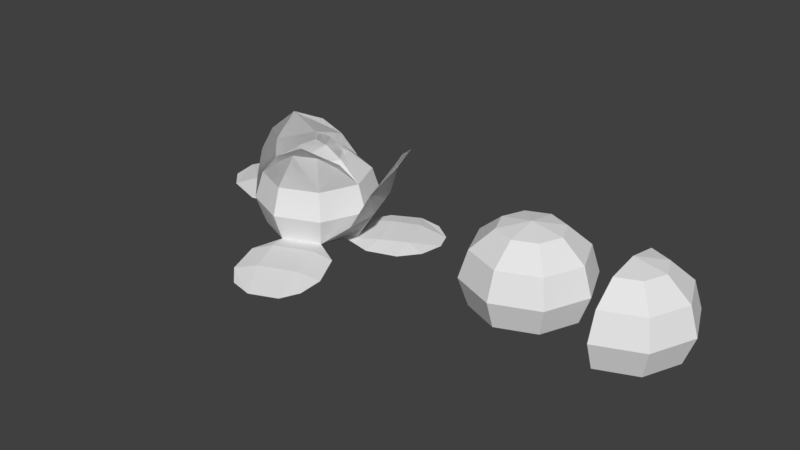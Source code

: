 # Source: Repolho.blend  (saved by Blender 2.79.0; exported with 4.5.12 LTS)
import bpy
from mathutils import Matrix  # noqa: F401  (used for matrix-valued properties, if any)

bpy.ops.wm.read_factory_settings(use_empty=True)
scene = bpy.context.scene
scene.name = 'Scene'

# ---- collections
col_collection_1 = bpy.data.collections.new('Collection 1'); scene.collection.children.link(col_collection_1)

# ---- world
world_world = bpy.data.worlds.new('World'); scene.world = world_world
world_world.color = (0.05088, 0.05088, 0.05088)
world_world.use_sun_shadow = False
world_world.sun_shadow_jitter_overblur = 0.0
world_world.cycles.sampling_method = 'MANUAL'

# ---- meshes
me_sphere_002 = bpy.data.meshes.new('Sphere.002')
me_sphere_002.from_pydata([(0.0, 0.09526, 0.1295), (4.45e-11, 0.09299, 0.03163), (0.03889, 0.03889, 0.1639), (0.06736, 0.06736, 0.1295), (0.07805, 0.07805, 0.08129), (0.06575, 0.06575, 0.03163), (0.02401, 0.02401, 0.01857), (0.055, 1.604e-08, 0.1639), (0.09526, 2.349e-08, 0.1295), (0.1104, 2.35e-08, 0.08129), (0.09299, 2.349e-08, 0.03163), (0.03395, 1.602e-08, 0.01857), (0.03889, -0.03889, 0.1639), (0.06736, -0.06736, 0.1295), (0.07805, -0.07805, 0.08129), (0.06575, -0.06575, 0.03163), (0.02401, -0.02401, 0.01857), (0.001181, -0.06327, 0.1639), (3.156e-09, -0.09526, 0.1295), (3.144e-09, -0.1104, 0.08129), (3.126e-09, -0.09299, 0.03163), (-6.922e-11, -0.03395, 0.01857), (-0.02787, -0.02838, 0.1639), (-0.06736, -0.06736, 0.1295), (-0.07805, -0.07805, 0.08129), (-0.06575, -0.06575, 0.03163), (-0.02401, -0.02401, 0.01857), (7.993e-11, 1.645e-08, 0.01857), (-0.04342, 0.005454, 0.1639), (-0.09526, 1.977e-08, 0.1295), (-0.1067, -0.001215, 0.08129), (-0.09299, 1.985e-08, 0.03163), (-0.03395, 1.602e-08, 0.01857), (-0.03945, 0.03889, 0.1639), (-0.06736, 0.06736, 0.1295), (-0.0744, 0.07683, 0.08129), (-0.06575, 0.06575, 0.03163), (-0.02401, 0.02401, 0.01857), (0.008434, 0.01451, 0.1738), (-5.688e-10, 0.055, 0.1639), (3.144e-09, 0.1104, 0.08129), (-6.922e-11, 0.03395, 0.01857), (0.008434, 0.01451, 0.1738), (-0.06736, 0.06736, 0.1295), (-0.03945, 0.03889, 0.1639), (0.02698, -0.06526, 0.1982), (-0.02913, -0.06216, 0.1582), (0.001599, -0.05932, 0.176), (0.04103, -0.04209, 0.1761), (0.06804, -0.0213, 0.1583), (-0.02953, -0.06839, 0.1694), (0.09526, 2.349e-08, 0.1295), (0.055, 1.604e-08, 0.1639), (0.07535, -0.0243, 0.1676), (0.07841, -0.2491, 0.02222), (0.1275, -0.2288, 0.02222), (0.145, -0.1971, 0.02404), (0.03817, -0.2414, 0.02404), (0.01209, 0.02125, 0.1879), (-0.05583, 0.05921, 0.1436), (-0.02989, 0.03973, 0.178), (0.08233, 0.003374, 0.1436), (0.05303, 0.00731, 0.178), (0.01209, 0.02125, 0.1879), (-0.05583, 0.05921, 0.1436), (-0.02989, 0.03973, 0.178), (0.08233, 0.003374, 0.1436), (0.05303, 0.00731, 0.178), (0.001181, -0.06327, 0.1639), (-0.02787, -0.02838, 0.1639), (-0.04342, 0.005454, 0.1639), (-0.03945, 0.03889, 0.1639), (0.006962, -0.2118, 0.02789), (0.1469, -0.1538, 0.02789), (0.1066, -0.1648, 0.03571), (0.0409, -0.1921, 0.03571), (-0.07564, -0.07223, 0.1235), (-0.1039, -0.00152, 0.1235), (-0.07235, 0.07471, 0.1235), (-0.002412, 0.1046, 0.1235), (-0.08861, -0.04579, 0.1603), (-0.1002, 0.001291, 0.1603), (-0.07187, 0.06978, 0.1603), (-0.0302, 0.0952, 0.1603), (-0.09464, -0.0134, 0.1871), (-0.09173, 0.03877, 0.2038), (-0.1681, 0.1617, 0.03017), (-0.05737, 0.07659, 0.1871), (0.1549, -0.03706, 0.1412), (0.1366, 0.009667, 0.1412), (0.1046, 0.08676, 0.1412), (0.08773, 0.1251, 0.1412), (0.05261, 0.1248, 0.08196), (0.09096, 0.08894, 0.08196), (0.1273, 0.001251, 0.08196), (0.129, -0.05957, 0.08196), (0.1606, 0.01879, 0.1685), (0.1597, 0.04366, 0.1816), (0.143, 0.08411, 0.1816), (0.1254, 0.1038, 0.1685), (0.01532, -0.1296, 0.03869), (0.08107, -0.1024, 0.03869), (0.1195, -0.09583, 0.0316), (-0.01389, -0.1511, 0.0316), (-0.1028, 0.1297, 0.03017), (-0.1613, -0.01154, 0.03017), (-0.1443, 0.02278, 0.03761), (-0.117, 0.08854, 0.03761), (-0.07805, -0.07805, 0.08129), (0.07535, -0.0243, 0.1676), (-0.02953, -0.06839, 0.1694), (0.06804, -0.0213, 0.1583), (-0.2301, 0.01217, 0.03017), (-0.204, 0.05025, 0.03861), (-0.1768, 0.116, 0.03861), (-0.2202, 0.1622, 0.02677), (-0.267, 0.0491, 0.02677), (-0.2792, 0.1001, 0.02523), (-0.2632, 0.1388, 0.02523), (0.04103, -0.04209, 0.1761), (0.001599, -0.05932, 0.176), (-0.02913, -0.06216, 0.1582), (0.02698, -0.06526, 0.1982), (-0.06736, -0.06736, 0.1295), (3.156e-09, -0.09526, 0.1295), (0.06736, -0.06736, 0.1295), (0.09526, 2.349e-08, 0.1295), (0.04389, 0.05604, 0.02289), (0.07113, -0.009716, 0.02289), (0.07495, 0.1095, 0.02289), (0.09944, 0.08161, 0.02977), (0.1275, 0.01378, 0.02977), (0.1295, -0.02224, 0.02289), (0.1244, 0.136, 0.02258), (0.1485, 0.101, 0.03011), (0.1749, 0.03728, 0.03011), (0.1824, -0.003891, 0.02258), (0.1686, 0.1299, 0.02289), (0.2038, 0.1053, 0.02289), (0.2172, 0.07281, 0.02289), (0.2098, 0.03046, 0.02289), (-0.1067, -0.001215, 0.08129), (-0.0744, 0.07683, 0.08129), (3.144e-09, 0.1104, 0.08129), (-0.07564, -0.07223, 0.1235), (-0.1039, -0.00152, 0.1235), (-0.07235, 0.07471, 0.1235), (-0.002412, 0.1046, 0.1235), (-0.08861, -0.04579, 0.1603), (-0.1002, 0.001291, 0.1603), (-0.07187, 0.06978, 0.1603), (-0.0302, 0.0952, 0.1603), (-0.09464, -0.0134, 0.1871), (-0.09173, 0.03877, 0.2038), (-0.05737, 0.07659, 0.1871), (4.45e-11, 0.09299, 0.03163), (0.06575, 0.06575, 0.03163), (0.09299, 2.349e-08, 0.03163), (0.06575, -0.06575, 0.03163), (0.1549, -0.03706, 0.1412), (0.1366, 0.009667, 0.1412), (0.1046, 0.08676, 0.1412), (0.08773, 0.1251, 0.1412), (0.05261, 0.1248, 0.08196), (0.09096, 0.08894, 0.08196), (0.1273, 0.001251, 0.08196), (0.129, -0.05957, 0.08196), (0.1606, 0.01879, 0.1685), (0.1597, 0.04366, 0.1816), (0.143, 0.08411, 0.1816), (0.1254, 0.1038, 0.1685)], [(69, 68), (70, 69), (71, 70)], [(27, 41, 6), (1, 40, 4, 5), (0, 39, 2, 3), (41, 1, 5, 6), (40, 0, 3, 4), (39, 38, 2), (5, 4, 9, 10), (3, 2, 7, 8), (6, 5, 10, 11), (4, 3, 8, 9), (2, 38, 7), (27, 6, 11), (8, 7, 12, 13), (11, 10, 15, 16), (9, 8, 13, 14), (7, 38, 12), (27, 11, 16), (10, 9, 14, 15), (16, 15, 20, 21), (14, 13, 18, 19), (12, 38, 17), (27, 16, 21), (15, 14, 19, 20), (13, 12, 17, 18), (21, 20, 25, 26), (19, 18, 23, 24), (17, 38, 22), (27, 21, 26), (20, 19, 24, 25), (18, 17, 22, 23), (26, 25, 31, 32), (24, 23, 29, 30), (22, 38, 28), (27, 26, 32), (25, 24, 30, 31), (23, 22, 28, 29), (32, 31, 36, 37), (30, 29, 34, 35), (28, 38, 33), (27, 32, 37), (31, 30, 35, 36), (29, 28, 33, 34), (35, 34, 0, 40), (33, 38, 39), (27, 37, 41), (36, 35, 40, 1), (34, 33, 39, 0), (37, 36, 1, 41), (49, 8, 53), (46, 50, 23), (42, 44, 65, 63), (13, 8, 49, 48), (13, 48, 47, 18), (18, 47, 46, 23), (48, 49, 53, 45), (48, 45, 47), (47, 45, 50, 46), (74, 55, 56, 73), (75, 54, 55, 74), (72, 57, 54, 75), (38, 58, 60, 33), (38, 7, 62, 58), (7, 8, 61, 62), (33, 60, 59, 34), (42, 63, 67, 52), (52, 67, 66, 51), (44, 43, 64, 65), (100, 75, 74, 101), (101, 74, 73, 102), (103, 72, 75, 100), (40, 35, 78, 79), (35, 30, 77, 78), (30, 24, 76, 77), (79, 78, 82, 83), (78, 77, 81, 82), (77, 76, 80, 81), (83, 82, 85, 87), (82, 81, 85), (81, 80, 84, 85), (94, 89, 88, 95), (15, 10, 94, 95), (5, 93, 94, 10), (94, 93, 90, 89), (93, 92, 91, 90), (89, 97, 96, 88), (1, 92, 93, 5), (89, 90, 98, 97), (90, 91, 99, 98), (103, 100, 20), (20, 100, 101, 15), (31, 106, 105), (107, 36, 104), (31, 36, 107, 106), (120, 121, 110, 122), (119, 120, 122), (119, 122, 109, 111), (101, 102, 15), (104, 86, 114, 107), (106, 107, 114, 113), (105, 106, 113, 112), (112, 113, 117, 116), (113, 114, 118, 117), (86, 115, 118, 114), (124, 123, 121, 120), (125, 124, 120, 119), (125, 119, 111, 126), (121, 123, 110), (111, 109, 126), (6, 127, 128, 11), (129, 127, 130), (132, 131, 128), (127, 128, 131, 130), (131, 132, 136, 135), (130, 131, 135, 134), (129, 130, 134, 133), (135, 136, 140, 139), (134, 135, 139, 138), (133, 134, 138, 137), (143, 147, 146, 142), (142, 146, 145, 141), (141, 145, 144, 108), (147, 151, 150, 146), (146, 150, 149, 145), (145, 149, 148, 144), (151, 154, 153, 150), (150, 153, 149), (149, 153, 152, 148), (165, 166, 159, 160), (158, 166, 165, 157), (156, 157, 165, 164), (165, 160, 161, 164), (164, 161, 162, 163), (160, 159, 167, 168), (155, 156, 164, 163), (160, 168, 169, 161), (161, 169, 170, 162)])
me_sphere_002.use_remesh_preserve_volume = False
me_sphere_002.use_remesh_preserve_attributes = False
me_sphere_002.use_mirror_vertex_groups = False
me_sphere_002.update()
me_sphere_001 = bpy.data.meshes.new('Sphere.001')
me_sphere_001.from_pydata([(0.1704, 0.09526, 0.1295), (0.1704, 0.09299, 0.03163), (0.2093, 0.03889, 0.1639), (0.2378, 0.06736, 0.1295), (0.2485, 0.07805, 0.08129), (0.2362, 0.06575, 0.03163), (0.1944, 0.02401, 0.01857), (0.2254, 1.604e-08, 0.1639), (0.2657, 2.349e-08, 0.1295), (0.2808, 2.35e-08, 0.08129), (0.2634, 2.349e-08, 0.03163), (0.2044, 1.602e-08, 0.01857), (0.2093, -0.03889, 0.1639), (0.2378, -0.06736, 0.1295), (0.2485, -0.07805, 0.08129), (0.2362, -0.06575, 0.03163), (0.1944, -0.02401, 0.01857), (0.1704, -0.055, 0.1639), (0.1704, -0.09526, 0.1295), (0.1704, -0.1104, 0.08129), (0.1704, -0.09299, 0.03163), (0.1704, -0.03395, 0.01857), (0.1704, 1.645e-08, 0.01857), (0.1704, 2.22e-15, 0.1738), (0.1704, 0.055, 0.1639), (0.1704, 0.1104, 0.08129), (0.1704, 0.03395, 0.01857), (0.1704, 3.898e-09, 0.1295), (0.1704, 9.353e-09, 0.08129), (0.1704, 1.497e-08, 0.03163)], [], [(22, 26, 6), (1, 25, 4, 5), (0, 24, 2, 3), (26, 1, 5, 6), (25, 0, 3, 4), (24, 23, 2), (5, 4, 9, 10), (3, 2, 7, 8), (6, 5, 10, 11), (4, 3, 8, 9), (2, 23, 7), (22, 6, 11), (8, 7, 12, 13), (11, 10, 15, 16), (9, 8, 13, 14), (7, 23, 12), (22, 11, 16), (10, 9, 14, 15), (16, 15, 20, 21), (14, 13, 18, 19), (12, 23, 17), (22, 16, 21), (15, 14, 19, 20), (13, 12, 17, 18), (17, 23, 27, 18), (19, 18, 27, 28), (28, 27, 0, 25), (29, 28, 25, 1), (20, 19, 28, 29), (21, 20, 29, 22), (22, 29, 1, 26), (23, 24, 0, 27)])
me_sphere_001.use_remesh_preserve_volume = False
me_sphere_001.use_remesh_preserve_attributes = False
me_sphere_001.use_mirror_vertex_groups = False
me_sphere_001.update()
me_sphere = bpy.data.meshes.new('Sphere')
me_sphere.from_pydata([(0.0, 0.09526, 0.1295), (4.45e-11, 0.09299, 0.03163), (0.03889, 0.03889, 0.1639), (0.06736, 0.06736, 0.1295), (0.07805, 0.07805, 0.08129), (0.06575, 0.06575, 0.03163), (0.02401, 0.02401, 0.01857), (0.055, 1.604e-08, 0.1639), (0.09526, 2.349e-08, 0.1295), (0.1104, 2.35e-08, 0.08129), (0.09299, 2.349e-08, 0.03163), (0.03395, 1.602e-08, 0.01857), (0.03889, -0.03889, 0.1639), (0.06736, -0.06736, 0.1295), (0.07805, -0.07805, 0.08129), (0.06575, -0.06575, 0.03163), (0.02401, -0.02401, 0.01857), (-5.688e-10, -0.055, 0.1639), (3.156e-09, -0.09526, 0.1295), (3.144e-09, -0.1104, 0.08129), (3.126e-09, -0.09299, 0.03163), (-6.922e-11, -0.03395, 0.01857), (-0.03889, -0.03889, 0.1639), (-0.06736, -0.06736, 0.1295), (-0.07805, -0.07805, 0.08129), (-0.06575, -0.06575, 0.03163), (-0.02401, -0.02401, 0.01857), (7.993e-11, 1.645e-08, 0.01857), (-0.055, 1.604e-08, 0.1639), (-0.09526, 1.977e-08, 0.1295), (-0.1104, 1.977e-08, 0.08129), (-0.09299, 1.985e-08, 0.03163), (-0.03395, 1.602e-08, 0.01857), (-0.03889, 0.03889, 0.1639), (-0.06736, 0.06736, 0.1295), (-0.07805, 0.07805, 0.08129), (-0.06575, 0.06575, 0.03163), (-0.02401, 0.02401, 0.01857), (-8.882e-16, 2.22e-15, 0.1738), (-5.688e-10, 0.055, 0.1639), (3.144e-09, 0.1104, 0.08129), (-6.922e-11, 0.03395, 0.01857)], [], [(27, 41, 6), (1, 40, 4, 5), (0, 39, 2, 3), (41, 1, 5, 6), (40, 0, 3, 4), (39, 38, 2), (5, 4, 9, 10), (3, 2, 7, 8), (6, 5, 10, 11), (4, 3, 8, 9), (2, 38, 7), (27, 6, 11), (8, 7, 12, 13), (11, 10, 15, 16), (9, 8, 13, 14), (7, 38, 12), (27, 11, 16), (10, 9, 14, 15), (16, 15, 20, 21), (14, 13, 18, 19), (12, 38, 17), (27, 16, 21), (15, 14, 19, 20), (13, 12, 17, 18), (21, 20, 25, 26), (19, 18, 23, 24), (17, 38, 22), (27, 21, 26), (20, 19, 24, 25), (18, 17, 22, 23), (26, 25, 31, 32), (24, 23, 29, 30), (22, 38, 28), (27, 26, 32), (25, 24, 30, 31), (23, 22, 28, 29), (32, 31, 36, 37), (30, 29, 34, 35), (28, 38, 33), (27, 32, 37), (31, 30, 35, 36), (29, 28, 33, 34), (35, 34, 0, 40), (33, 38, 39), (27, 37, 41), (36, 35, 40, 1), (34, 33, 39, 0), (37, 36, 1, 41)])
me_sphere.use_remesh_preserve_volume = False
me_sphere.use_remesh_preserve_attributes = False
me_sphere.use_mirror_vertex_groups = False
me_sphere.update()

# ---- objects
ob_repolhoplanta = bpy.data.objects.new('repolhoPlanta', me_sphere_002)
ob_repolhocortado = bpy.data.objects.new('repolhoCortado', me_sphere_001)
ob_repolho = bpy.data.objects.new('repolho', me_sphere)

# ---- transforms, parenting, visibility, modifiers, constraints
ob_repolhoplanta.location = (-0.4439, 0.0, 0.0)
ob_repolhoplanta.lineart.crease_threshold = 0.0
ob_repolhocortado.location = (0.0, 0.0, 0.0)
ob_repolhocortado.lineart.crease_threshold = 0.0
ob_repolho.location = (0.0, 0.0, 0.0)
ob_repolho.lineart.crease_threshold = 0.0

# ---- collection membership
col_collection_1.objects.link(ob_repolhoplanta)
col_collection_1.objects.link(ob_repolhocortado)
col_collection_1.objects.link(ob_repolho)

# ---- scene / render settings (as saved in the file)
scene.camera = ob_repolhoplanta
scene.frame_start = 1; scene.frame_end = 250; scene.frame_set(1)
scene.render.engine = 'CYCLES'
scene.render.resolution_percentage = 50
scene.render.dither_intensity = 0.0
scene.render.use_border = True
scene.cycles.use_denoising = False
scene.cycles.samples = 128
scene.cycles.sampling_pattern = 'TABULATED_SOBOL'
scene.cycles.use_adaptive_sampling = False
scene.cycles.use_light_tree = False
scene.cycles.blur_glossy = 0.0
scene.cycles.sample_clamp_indirect = 0.0
scene.view_settings.view_transform = 'Standard'
bpy.context.view_layer.update()

# ---- added for rendering (the .blend has no active camera and no usable light): camera, sun
cam_auto = bpy.data.cameras.new('AutoCamera')
cam_auto.lens = 50.0
cam_auto.sensor_width = 36.0
cam_auto.clip_end = 1000.0
ob_auto_camera = bpy.data.objects.new('AutoCamera', cam_auto)
scene.collection.objects.link(ob_auto_camera)
ob_auto_camera.location = (0.797153, -1.26541, 0.925832)
ob_auto_camera.rotation_euler = (1.09748, -7.21219e-08, 0.694738)
scene.camera = ob_auto_camera
light_auto_sun = bpy.data.lights.new('AutoSun', 'SUN')
light_auto_sun.energy = 3.0
light_auto_sun.angle = 0.0523599
ob_auto_sun = bpy.data.objects.new('AutoSun', light_auto_sun)
scene.collection.objects.link(ob_auto_sun)
ob_auto_sun.rotation_euler = (0.872665, 0.174533, 0.523599)
bpy.context.view_layer.update()
